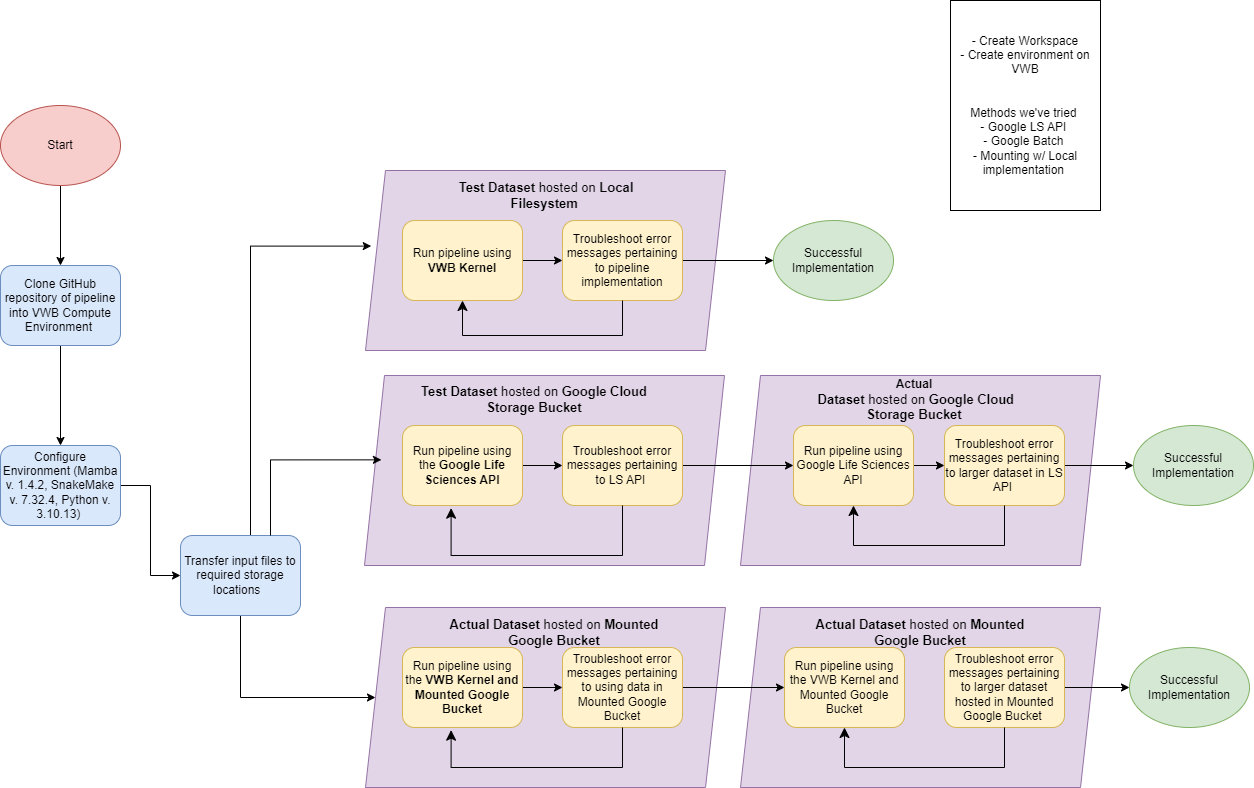

The diagram above was exported from draw.io. Its source (the exported page's mxGraphModel, read from the mxfile embedded in the PNG):
<mxGraphModel dx="2314" dy="1042" grid="1" gridSize="10" guides="1" tooltips="1" connect="1" arrows="1" fold="1" page="1" pageScale="1" pageWidth="1169" pageHeight="827" math="0" shadow="0">
  <root>
    <mxCell id="WIyWlLk6GJQsqaUBKTNV-0" />
    <mxCell id="WIyWlLk6GJQsqaUBKTNV-1" parent="WIyWlLk6GJQsqaUBKTNV-0" />
    <mxCell id="7tVAqwPTJ9C64MRzNX1S-60" value="" style="shape=parallelogram;perimeter=parallelogramPerimeter;whiteSpace=wrap;html=1;fixedSize=1;fillColor=#e1d5e7;strokeColor=#9673a6;" parent="WIyWlLk6GJQsqaUBKTNV-1" vertex="1">
      <mxGeometry x="405" y="185" width="360" height="180" as="geometry" />
    </mxCell>
    <mxCell id="7tVAqwPTJ9C64MRzNX1S-58" value="" style="shape=parallelogram;perimeter=parallelogramPerimeter;whiteSpace=wrap;html=1;fixedSize=1;fillColor=#e1d5e7;strokeColor=#9673a6;" parent="WIyWlLk6GJQsqaUBKTNV-1" vertex="1">
      <mxGeometry x="405" y="622" width="360" height="180" as="geometry" />
    </mxCell>
    <mxCell id="7tVAqwPTJ9C64MRzNX1S-57" value="" style="shape=parallelogram;perimeter=parallelogramPerimeter;whiteSpace=wrap;html=1;fixedSize=1;fillColor=#e1d5e7;strokeColor=#9673a6;" parent="WIyWlLk6GJQsqaUBKTNV-1" vertex="1">
      <mxGeometry x="780" y="622" width="360" height="180" as="geometry" />
    </mxCell>
    <mxCell id="7tVAqwPTJ9C64MRzNX1S-55" value="" style="shape=parallelogram;perimeter=parallelogramPerimeter;whiteSpace=wrap;html=1;fixedSize=1;fillColor=#e1d5e7;strokeColor=#9673a6;" parent="WIyWlLk6GJQsqaUBKTNV-1" vertex="1">
      <mxGeometry x="780" y="390" width="360" height="190" as="geometry" />
    </mxCell>
    <mxCell id="7tVAqwPTJ9C64MRzNX1S-54" value="" style="shape=parallelogram;perimeter=parallelogramPerimeter;whiteSpace=wrap;html=1;fixedSize=1;fillColor=#e1d5e7;strokeColor=#9673a6;" parent="WIyWlLk6GJQsqaUBKTNV-1" vertex="1">
      <mxGeometry x="404" y="390" width="360" height="190" as="geometry" />
    </mxCell>
    <mxCell id="6bN0J2C33EefWM5HuMe9-27" value="" style="edgeStyle=orthogonalEdgeStyle;rounded=0;orthogonalLoop=1;jettySize=auto;html=1;" parent="WIyWlLk6GJQsqaUBKTNV-1" source="WIyWlLk6GJQsqaUBKTNV-3" target="6bN0J2C33EefWM5HuMe9-1" edge="1">
      <mxGeometry relative="1" as="geometry" />
    </mxCell>
    <mxCell id="WIyWlLk6GJQsqaUBKTNV-3" value="Clone GitHub repository of pipeline into VWB Compute Environment&amp;nbsp;" style="rounded=1;whiteSpace=wrap;html=1;fontSize=12;glass=0;strokeWidth=1;shadow=0;fillColor=#dae8fc;strokeColor=#6c8ebf;" parent="WIyWlLk6GJQsqaUBKTNV-1" vertex="1">
      <mxGeometry x="40" y="280" width="120" height="80" as="geometry" />
    </mxCell>
    <mxCell id="6bN0J2C33EefWM5HuMe9-28" value="" style="edgeStyle=orthogonalEdgeStyle;rounded=0;orthogonalLoop=1;jettySize=auto;html=1;entryX=0;entryY=0.5;entryDx=0;entryDy=0;" parent="WIyWlLk6GJQsqaUBKTNV-1" source="6bN0J2C33EefWM5HuMe9-1" target="6bN0J2C33EefWM5HuMe9-2" edge="1">
      <mxGeometry relative="1" as="geometry" />
    </mxCell>
    <mxCell id="6bN0J2C33EefWM5HuMe9-1" value="Configure Environment (Mamba v. 1.4.2, SnakeMake v. 7.32.4, Python v. 3.10.13)&amp;nbsp;" style="rounded=1;whiteSpace=wrap;html=1;fontSize=12;glass=0;strokeWidth=1;shadow=0;fillColor=#dae8fc;strokeColor=#6c8ebf;" parent="WIyWlLk6GJQsqaUBKTNV-1" vertex="1">
      <mxGeometry x="40" y="460" width="120" height="80" as="geometry" />
    </mxCell>
    <mxCell id="mkxY2rDdhvMsS_K4JG0Z-3" style="edgeStyle=orthogonalEdgeStyle;rounded=0;orthogonalLoop=1;jettySize=auto;html=1;entryX=0.016;entryY=0.42;entryDx=0;entryDy=0;exitX=0.5;exitY=0;exitDx=0;exitDy=0;entryPerimeter=0;" parent="WIyWlLk6GJQsqaUBKTNV-1" source="6bN0J2C33EefWM5HuMe9-2" target="7tVAqwPTJ9C64MRzNX1S-60" edge="1">
      <mxGeometry relative="1" as="geometry">
        <mxPoint x="429.98" y="840.0434782608697" as="sourcePoint" />
        <mxPoint x="379.9999999999998" y="300" as="targetPoint" />
        <Array as="points">
          <mxPoint x="290" y="260" />
        </Array>
      </mxGeometry>
    </mxCell>
    <mxCell id="7tVAqwPTJ9C64MRzNX1S-74" style="edgeStyle=orthogonalEdgeStyle;rounded=0;orthogonalLoop=1;jettySize=auto;html=1;exitX=0.5;exitY=1;exitDx=0;exitDy=0;entryX=0;entryY=0.5;entryDx=0;entryDy=0;" parent="WIyWlLk6GJQsqaUBKTNV-1" source="6bN0J2C33EefWM5HuMe9-2" target="7tVAqwPTJ9C64MRzNX1S-58" edge="1">
      <mxGeometry relative="1" as="geometry">
        <Array as="points">
          <mxPoint x="280" y="712" />
        </Array>
      </mxGeometry>
    </mxCell>
    <mxCell id="6bN0J2C33EefWM5HuMe9-2" value="Transfer input files to required storage locations&amp;nbsp;&amp;nbsp;" style="rounded=1;whiteSpace=wrap;html=1;fontSize=12;glass=0;strokeWidth=1;shadow=0;fillColor=#dae8fc;strokeColor=#6c8ebf;" parent="WIyWlLk6GJQsqaUBKTNV-1" vertex="1">
      <mxGeometry x="220" y="550" width="120" height="80" as="geometry" />
    </mxCell>
    <mxCell id="6bN0J2C33EefWM5HuMe9-36" value="" style="edgeStyle=orthogonalEdgeStyle;rounded=0;orthogonalLoop=1;jettySize=auto;html=1;" parent="WIyWlLk6GJQsqaUBKTNV-1" source="6bN0J2C33EefWM5HuMe9-10" target="6bN0J2C33EefWM5HuMe9-12" edge="1">
      <mxGeometry relative="1" as="geometry" />
    </mxCell>
    <mxCell id="6bN0J2C33EefWM5HuMe9-10" value="Run pipeline using the &lt;b&gt;Google Life Sciences API&lt;/b&gt;" style="rounded=1;whiteSpace=wrap;html=1;fontSize=12;glass=0;strokeWidth=1;shadow=0;fillColor=#fff2cc;strokeColor=#d6b656;" parent="WIyWlLk6GJQsqaUBKTNV-1" vertex="1">
      <mxGeometry x="442" y="440" width="120" height="80" as="geometry" />
    </mxCell>
    <mxCell id="7tVAqwPTJ9C64MRzNX1S-59" style="edgeStyle=orthogonalEdgeStyle;rounded=0;orthogonalLoop=1;jettySize=auto;html=1;exitX=1;exitY=0.5;exitDx=0;exitDy=0;entryX=0;entryY=0.5;entryDx=0;entryDy=0;" parent="WIyWlLk6GJQsqaUBKTNV-1" source="6bN0J2C33EefWM5HuMe9-12" target="7tVAqwPTJ9C64MRzNX1S-0" edge="1">
      <mxGeometry relative="1" as="geometry" />
    </mxCell>
    <mxCell id="6bN0J2C33EefWM5HuMe9-12" value="Troubleshoot error messages pertaining to LS API&amp;nbsp;" style="rounded=1;whiteSpace=wrap;html=1;fontSize=12;glass=0;strokeWidth=1;shadow=0;fillColor=#fff2cc;strokeColor=#d6b656;" parent="WIyWlLk6GJQsqaUBKTNV-1" vertex="1">
      <mxGeometry x="602" y="440" width="120" height="80" as="geometry" />
    </mxCell>
    <mxCell id="mkxY2rDdhvMsS_K4JG0Z-4" style="edgeStyle=orthogonalEdgeStyle;rounded=0;orthogonalLoop=1;jettySize=auto;html=1;entryX=0.5;entryY=1;entryDx=0;entryDy=0;exitX=0.5;exitY=1;exitDx=0;exitDy=0;" parent="WIyWlLk6GJQsqaUBKTNV-1" edge="1">
      <mxGeometry relative="1" as="geometry">
        <Array as="points">
          <mxPoint x="800" y="390" />
          <mxPoint x="600" y="390" />
        </Array>
        <mxPoint x="599.9999999999998" y="340" as="targetPoint" />
      </mxGeometry>
    </mxCell>
    <mxCell id="6bN0J2C33EefWM5HuMe9-25" style="edgeStyle=orthogonalEdgeStyle;rounded=0;orthogonalLoop=1;jettySize=auto;html=1;exitX=0.5;exitY=1;exitDx=0;exitDy=0;entryX=0.5;entryY=0;entryDx=0;entryDy=0;" parent="WIyWlLk6GJQsqaUBKTNV-1" source="6bN0J2C33EefWM5HuMe9-16" target="WIyWlLk6GJQsqaUBKTNV-3" edge="1">
      <mxGeometry relative="1" as="geometry" />
    </mxCell>
    <mxCell id="6bN0J2C33EefWM5HuMe9-16" value="Start" style="ellipse;whiteSpace=wrap;html=1;fillColor=#f8cecc;strokeColor=#b85450;" parent="WIyWlLk6GJQsqaUBKTNV-1" vertex="1">
      <mxGeometry x="40" y="120" width="120" height="80" as="geometry" />
    </mxCell>
    <mxCell id="6bN0J2C33EefWM5HuMe9-20" value="Successful Implementation" style="ellipse;whiteSpace=wrap;html=1;fillColor=#d5e8d4;strokeColor=#82b366;" parent="WIyWlLk6GJQsqaUBKTNV-1" vertex="1">
      <mxGeometry x="1173" y="440" width="120" height="80" as="geometry" />
    </mxCell>
    <mxCell id="6bN0J2C33EefWM5HuMe9-45" value="" style="edgeStyle=elbowEdgeStyle;elbow=horizontal;endArrow=classic;html=1;curved=0;rounded=0;endSize=8;startSize=8;exitX=0.5;exitY=1;exitDx=0;exitDy=0;entryX=0.405;entryY=1.033;entryDx=0;entryDy=0;entryPerimeter=0;" parent="WIyWlLk6GJQsqaUBKTNV-1" source="6bN0J2C33EefWM5HuMe9-12" target="6bN0J2C33EefWM5HuMe9-10" edge="1">
      <mxGeometry width="50" height="50" relative="1" as="geometry">
        <mxPoint x="-93" y="890" as="sourcePoint" />
        <mxPoint x="673" y="1020" as="targetPoint" />
        <Array as="points">
          <mxPoint x="593" y="570" />
        </Array>
      </mxGeometry>
    </mxCell>
    <mxCell id="tb-FR9bBsYaCNeIz2-wZ-0" value="- Create Workspace&lt;br&gt;- Create environment on VWB&lt;br&gt;&lt;br&gt;&lt;br&gt;Methods we've tried&amp;nbsp;&lt;br&gt;- Google LS API&amp;nbsp;&lt;br&gt;- Google Batch&amp;nbsp;&lt;br&gt;- Mounting w/ Local implementation&amp;nbsp;" style="rounded=0;whiteSpace=wrap;html=1;" parent="WIyWlLk6GJQsqaUBKTNV-1" vertex="1">
      <mxGeometry x="990" y="15" width="150" height="210" as="geometry" />
    </mxCell>
    <mxCell id="7tVAqwPTJ9C64MRzNX1S-1" style="edgeStyle=orthogonalEdgeStyle;rounded=0;orthogonalLoop=1;jettySize=auto;html=1;exitX=1;exitY=0.5;exitDx=0;exitDy=0;entryX=0;entryY=0.5;entryDx=0;entryDy=0;" parent="WIyWlLk6GJQsqaUBKTNV-1" source="7tVAqwPTJ9C64MRzNX1S-0" target="7tVAqwPTJ9C64MRzNX1S-2" edge="1">
      <mxGeometry relative="1" as="geometry" />
    </mxCell>
    <mxCell id="7tVAqwPTJ9C64MRzNX1S-0" value="Run pipeline using Google Life Sciences API" style="rounded=1;whiteSpace=wrap;html=1;fontSize=12;glass=0;strokeWidth=1;shadow=0;fillColor=#fff2cc;strokeColor=#d6b656;" parent="WIyWlLk6GJQsqaUBKTNV-1" vertex="1">
      <mxGeometry x="833" y="440" width="120" height="80" as="geometry" />
    </mxCell>
    <mxCell id="7tVAqwPTJ9C64MRzNX1S-4" style="edgeStyle=orthogonalEdgeStyle;rounded=0;orthogonalLoop=1;jettySize=auto;html=1;exitX=1;exitY=0.5;exitDx=0;exitDy=0;entryX=0;entryY=0.5;entryDx=0;entryDy=0;" parent="WIyWlLk6GJQsqaUBKTNV-1" source="7tVAqwPTJ9C64MRzNX1S-2" target="6bN0J2C33EefWM5HuMe9-20" edge="1">
      <mxGeometry relative="1" as="geometry" />
    </mxCell>
    <mxCell id="7tVAqwPTJ9C64MRzNX1S-2" value="Troubleshoot error messages pertaining to larger dataset in LS API&amp;nbsp;" style="rounded=1;whiteSpace=wrap;html=1;fontSize=12;glass=0;strokeWidth=1;shadow=0;fillColor=#fff2cc;strokeColor=#d6b656;" parent="WIyWlLk6GJQsqaUBKTNV-1" vertex="1">
      <mxGeometry x="984" y="440" width="120" height="80" as="geometry" />
    </mxCell>
    <mxCell id="7tVAqwPTJ9C64MRzNX1S-6" style="edgeStyle=orthogonalEdgeStyle;rounded=0;orthogonalLoop=1;jettySize=auto;html=1;exitX=0.5;exitY=1;exitDx=0;exitDy=0;" parent="WIyWlLk6GJQsqaUBKTNV-1" edge="1">
      <mxGeometry relative="1" as="geometry">
        <mxPoint x="607" y="580" as="sourcePoint" />
        <mxPoint x="607" y="580" as="targetPoint" />
      </mxGeometry>
    </mxCell>
    <mxCell id="7tVAqwPTJ9C64MRzNX1S-8" value="" style="edgeStyle=elbowEdgeStyle;elbow=horizontal;endArrow=classic;html=1;curved=0;rounded=0;endSize=8;startSize=8;exitX=0.5;exitY=1;exitDx=0;exitDy=0;entryX=0.5;entryY=1;entryDx=0;entryDy=0;" parent="WIyWlLk6GJQsqaUBKTNV-1" source="7tVAqwPTJ9C64MRzNX1S-2" target="7tVAqwPTJ9C64MRzNX1S-0" edge="1">
      <mxGeometry width="50" height="50" relative="1" as="geometry">
        <mxPoint x="1074" y="560" as="sourcePoint" />
        <mxPoint x="903" y="563" as="targetPoint" />
        <Array as="points">
          <mxPoint x="970" y="560" />
        </Array>
      </mxGeometry>
    </mxCell>
    <mxCell id="7tVAqwPTJ9C64MRzNX1S-11" value="" style="edgeStyle=orthogonalEdgeStyle;rounded=0;orthogonalLoop=1;jettySize=auto;html=1;" parent="WIyWlLk6GJQsqaUBKTNV-1" source="7tVAqwPTJ9C64MRzNX1S-12" target="7tVAqwPTJ9C64MRzNX1S-14" edge="1">
      <mxGeometry relative="1" as="geometry" />
    </mxCell>
    <mxCell id="7tVAqwPTJ9C64MRzNX1S-12" value="Run pipeline using &lt;b&gt;VWB Kernel&lt;/b&gt;" style="rounded=1;whiteSpace=wrap;html=1;fontSize=12;glass=0;strokeWidth=1;shadow=0;fillColor=#fff2cc;strokeColor=#d6b656;" parent="WIyWlLk6GJQsqaUBKTNV-1" vertex="1">
      <mxGeometry x="442" y="235" width="120" height="80" as="geometry" />
    </mxCell>
    <mxCell id="7tVAqwPTJ9C64MRzNX1S-13" value="" style="edgeStyle=orthogonalEdgeStyle;rounded=0;orthogonalLoop=1;jettySize=auto;html=1;entryX=0;entryY=0.5;entryDx=0;entryDy=0;" parent="WIyWlLk6GJQsqaUBKTNV-1" source="7tVAqwPTJ9C64MRzNX1S-14" target="7tVAqwPTJ9C64MRzNX1S-22" edge="1">
      <mxGeometry relative="1" as="geometry">
        <mxPoint x="812" y="325" as="targetPoint" />
      </mxGeometry>
    </mxCell>
    <mxCell id="7tVAqwPTJ9C64MRzNX1S-14" value="Troubleshoot error messages pertaining to pipeline implementation" style="rounded=1;whiteSpace=wrap;html=1;fontSize=12;glass=0;strokeWidth=1;shadow=0;fillColor=#fff2cc;strokeColor=#d6b656;" parent="WIyWlLk6GJQsqaUBKTNV-1" vertex="1">
      <mxGeometry x="602" y="235" width="120" height="80" as="geometry" />
    </mxCell>
    <mxCell id="7tVAqwPTJ9C64MRzNX1S-20" style="edgeStyle=orthogonalEdgeStyle;rounded=0;orthogonalLoop=1;jettySize=auto;html=1;exitX=0.5;exitY=1;exitDx=0;exitDy=0;" parent="WIyWlLk6GJQsqaUBKTNV-1" edge="1">
      <mxGeometry relative="1" as="geometry">
        <mxPoint x="607" y="414.0000000000002" as="sourcePoint" />
        <mxPoint x="607" y="414.0000000000002" as="targetPoint" />
      </mxGeometry>
    </mxCell>
    <mxCell id="7tVAqwPTJ9C64MRzNX1S-22" value="Successful Implementation" style="ellipse;whiteSpace=wrap;html=1;fillColor=#d5e8d4;strokeColor=#82b366;" parent="WIyWlLk6GJQsqaUBKTNV-1" vertex="1">
      <mxGeometry x="813" y="235" width="120" height="80" as="geometry" />
    </mxCell>
    <mxCell id="7tVAqwPTJ9C64MRzNX1S-32" style="edgeStyle=orthogonalEdgeStyle;rounded=0;orthogonalLoop=1;jettySize=auto;html=1;exitX=0.5;exitY=1;exitDx=0;exitDy=0;" parent="WIyWlLk6GJQsqaUBKTNV-1" edge="1">
      <mxGeometry relative="1" as="geometry">
        <mxPoint x="598" y="599" as="sourcePoint" />
        <mxPoint x="598" y="599" as="targetPoint" />
      </mxGeometry>
    </mxCell>
    <mxCell id="7tVAqwPTJ9C64MRzNX1S-38" value="" style="edgeStyle=orthogonalEdgeStyle;rounded=0;orthogonalLoop=1;jettySize=auto;html=1;" parent="WIyWlLk6GJQsqaUBKTNV-1" source="7tVAqwPTJ9C64MRzNX1S-39" target="7tVAqwPTJ9C64MRzNX1S-41" edge="1">
      <mxGeometry relative="1" as="geometry" />
    </mxCell>
    <mxCell id="7tVAqwPTJ9C64MRzNX1S-39" value="Run pipeline using the &lt;b&gt;VWB Kernel and Mounted Google Bucket&lt;/b&gt;" style="rounded=1;whiteSpace=wrap;html=1;fontSize=12;glass=0;strokeWidth=1;shadow=0;fillColor=#fff2cc;strokeColor=#d6b656;" parent="WIyWlLk6GJQsqaUBKTNV-1" vertex="1">
      <mxGeometry x="442" y="662" width="120" height="80" as="geometry" />
    </mxCell>
    <mxCell id="7tVAqwPTJ9C64MRzNX1S-40" value="" style="edgeStyle=orthogonalEdgeStyle;rounded=0;orthogonalLoop=1;jettySize=auto;html=1;entryX=0;entryY=0.5;entryDx=0;entryDy=0;" parent="WIyWlLk6GJQsqaUBKTNV-1" source="7tVAqwPTJ9C64MRzNX1S-41" target="7tVAqwPTJ9C64MRzNX1S-44" edge="1">
      <mxGeometry relative="1" as="geometry" />
    </mxCell>
    <mxCell id="7tVAqwPTJ9C64MRzNX1S-41" value="Troubleshoot error messages pertaining to using data in Mounted Google Bucket" style="rounded=1;whiteSpace=wrap;html=1;fontSize=12;glass=0;strokeWidth=1;shadow=0;fillColor=#fff2cc;strokeColor=#d6b656;" parent="WIyWlLk6GJQsqaUBKTNV-1" vertex="1">
      <mxGeometry x="602" y="662" width="120" height="80" as="geometry" />
    </mxCell>
    <mxCell id="7tVAqwPTJ9C64MRzNX1S-42" value="" style="edgeStyle=elbowEdgeStyle;elbow=horizontal;endArrow=classic;html=1;curved=0;rounded=0;endSize=8;startSize=8;exitX=0.5;exitY=1;exitDx=0;exitDy=0;entryX=0.405;entryY=1.033;entryDx=0;entryDy=0;entryPerimeter=0;" parent="WIyWlLk6GJQsqaUBKTNV-1" source="7tVAqwPTJ9C64MRzNX1S-41" target="7tVAqwPTJ9C64MRzNX1S-39" edge="1">
      <mxGeometry width="50" height="50" relative="1" as="geometry">
        <mxPoint x="-92" y="1084" as="sourcePoint" />
        <mxPoint x="674" y="1214" as="targetPoint" />
        <Array as="points">
          <mxPoint x="580" y="782" />
        </Array>
      </mxGeometry>
    </mxCell>
    <mxCell id="7tVAqwPTJ9C64MRzNX1S-44" value="Run pipeline using the VWB Kernel and Mounted Google Bucket" style="rounded=1;whiteSpace=wrap;html=1;fontSize=12;glass=0;strokeWidth=1;shadow=0;fillColor=#fff2cc;strokeColor=#d6b656;" parent="WIyWlLk6GJQsqaUBKTNV-1" vertex="1">
      <mxGeometry x="824" y="662" width="120" height="80" as="geometry" />
    </mxCell>
    <mxCell id="7tVAqwPTJ9C64MRzNX1S-62" style="edgeStyle=orthogonalEdgeStyle;rounded=0;orthogonalLoop=1;jettySize=auto;html=1;exitX=1;exitY=0.5;exitDx=0;exitDy=0;entryX=0;entryY=0.5;entryDx=0;entryDy=0;" parent="WIyWlLk6GJQsqaUBKTNV-1" source="7tVAqwPTJ9C64MRzNX1S-46" target="7tVAqwPTJ9C64MRzNX1S-48" edge="1">
      <mxGeometry relative="1" as="geometry" />
    </mxCell>
    <mxCell id="7tVAqwPTJ9C64MRzNX1S-46" value="Troubleshoot error messages pertaining to larger dataset hosted in Mounted Google Bucket&amp;nbsp;" style="rounded=1;whiteSpace=wrap;html=1;fontSize=12;glass=0;strokeWidth=1;shadow=0;fillColor=#fff2cc;strokeColor=#d6b656;" parent="WIyWlLk6GJQsqaUBKTNV-1" vertex="1">
      <mxGeometry x="984" y="662" width="120" height="80" as="geometry" />
    </mxCell>
    <mxCell id="7tVAqwPTJ9C64MRzNX1S-47" value="" style="edgeStyle=elbowEdgeStyle;elbow=horizontal;endArrow=classic;html=1;curved=0;rounded=0;endSize=8;startSize=8;exitX=0.5;exitY=1;exitDx=0;exitDy=0;entryX=0.5;entryY=1;entryDx=0;entryDy=0;" parent="WIyWlLk6GJQsqaUBKTNV-1" source="7tVAqwPTJ9C64MRzNX1S-46" target="7tVAqwPTJ9C64MRzNX1S-44" edge="1">
      <mxGeometry width="50" height="50" relative="1" as="geometry">
        <mxPoint x="1075" y="754" as="sourcePoint" />
        <mxPoint x="904" y="757" as="targetPoint" />
        <Array as="points">
          <mxPoint x="970" y="782" />
        </Array>
      </mxGeometry>
    </mxCell>
    <mxCell id="7tVAqwPTJ9C64MRzNX1S-48" value="Successful Implementation" style="ellipse;whiteSpace=wrap;html=1;fillColor=#d5e8d4;strokeColor=#82b366;" parent="WIyWlLk6GJQsqaUBKTNV-1" vertex="1">
      <mxGeometry x="1169" y="662" width="120" height="80" as="geometry" />
    </mxCell>
    <mxCell id="7tVAqwPTJ9C64MRzNX1S-61" value="" style="edgeStyle=elbowEdgeStyle;elbow=horizontal;endArrow=classic;html=1;curved=0;rounded=0;endSize=8;startSize=8;exitX=0.5;exitY=1;exitDx=0;exitDy=0;entryX=0.5;entryY=1;entryDx=0;entryDy=0;" parent="WIyWlLk6GJQsqaUBKTNV-1" source="7tVAqwPTJ9C64MRzNX1S-14" target="7tVAqwPTJ9C64MRzNX1S-12" edge="1">
      <mxGeometry width="50" height="50" relative="1" as="geometry">
        <mxPoint x="662" y="315" as="sourcePoint" />
        <mxPoint x="502" y="315" as="targetPoint" />
        <Array as="points">
          <mxPoint x="580" y="350" />
        </Array>
      </mxGeometry>
    </mxCell>
    <mxCell id="7tVAqwPTJ9C64MRzNX1S-63" value="&lt;span style=&quot;font-size: 13px;&quot;&gt;&lt;b&gt;Test Dataset&lt;/b&gt; hosted on &lt;b&gt;Local Filesystem&amp;nbsp;&lt;/b&gt;&lt;/span&gt;" style="text;html=1;strokeColor=none;fillColor=none;align=center;verticalAlign=middle;whiteSpace=wrap;rounded=0;" parent="WIyWlLk6GJQsqaUBKTNV-1" vertex="1">
      <mxGeometry x="472" y="195" width="228" height="30" as="geometry" />
    </mxCell>
    <mxCell id="7tVAqwPTJ9C64MRzNX1S-64" value="&lt;span style=&quot;font-size: 13px;&quot;&gt;&lt;b&gt;Test Dataset&lt;/b&gt; hosted on &lt;b&gt;Google Cloud Storage Bucket&lt;/b&gt;&lt;/span&gt;" style="text;html=1;strokeColor=none;fillColor=none;align=center;verticalAlign=middle;whiteSpace=wrap;rounded=0;" parent="WIyWlLk6GJQsqaUBKTNV-1" vertex="1">
      <mxGeometry x="460" y="399" width="228" height="30" as="geometry" />
    </mxCell>
    <mxCell id="7tVAqwPTJ9C64MRzNX1S-66" value="&lt;b&gt;Actual&lt;/b&gt;&lt;span style=&quot;font-size: 13px;&quot;&gt;&lt;b&gt;&lt;br&gt;&amp;nbsp;Dataset&lt;/b&gt; hosted on &lt;b&gt;Google Cloud Storage Bucket&lt;/b&gt;&lt;/span&gt;" style="text;html=1;strokeColor=none;fillColor=none;align=center;verticalAlign=middle;whiteSpace=wrap;rounded=0;" parent="WIyWlLk6GJQsqaUBKTNV-1" vertex="1">
      <mxGeometry x="840" y="399" width="228" height="30" as="geometry" />
    </mxCell>
    <mxCell id="7tVAqwPTJ9C64MRzNX1S-69" value="&lt;span style=&quot;font-size: 13px;&quot;&gt;&lt;b&gt;Actual Dataset&lt;/b&gt; hosted on &lt;b&gt;Mounted Google Bucket&lt;/b&gt;&lt;/span&gt;" style="text;html=1;strokeColor=none;fillColor=none;align=center;verticalAlign=middle;whiteSpace=wrap;rounded=0;" parent="WIyWlLk6GJQsqaUBKTNV-1" vertex="1">
      <mxGeometry x="480" y="632" width="228" height="30" as="geometry" />
    </mxCell>
    <mxCell id="7tVAqwPTJ9C64MRzNX1S-70" value="&lt;span style=&quot;font-size: 13px;&quot;&gt;&lt;b&gt;Actual Dataset&lt;/b&gt; hosted on &lt;b&gt;Mounted Google Bucket&lt;/b&gt;&lt;/span&gt;" style="text;html=1;strokeColor=none;fillColor=none;align=center;verticalAlign=middle;whiteSpace=wrap;rounded=0;" parent="WIyWlLk6GJQsqaUBKTNV-1" vertex="1">
      <mxGeometry x="846" y="632" width="228" height="30" as="geometry" />
    </mxCell>
    <mxCell id="7tVAqwPTJ9C64MRzNX1S-76" style="edgeStyle=orthogonalEdgeStyle;rounded=0;orthogonalLoop=1;jettySize=auto;html=1;exitX=0.75;exitY=0;exitDx=0;exitDy=0;entryX=0.047;entryY=0.444;entryDx=0;entryDy=0;entryPerimeter=0;" parent="WIyWlLk6GJQsqaUBKTNV-1" source="6bN0J2C33EefWM5HuMe9-2" target="7tVAqwPTJ9C64MRzNX1S-54" edge="1">
      <mxGeometry relative="1" as="geometry" />
    </mxCell>
  </root>
</mxGraphModel>